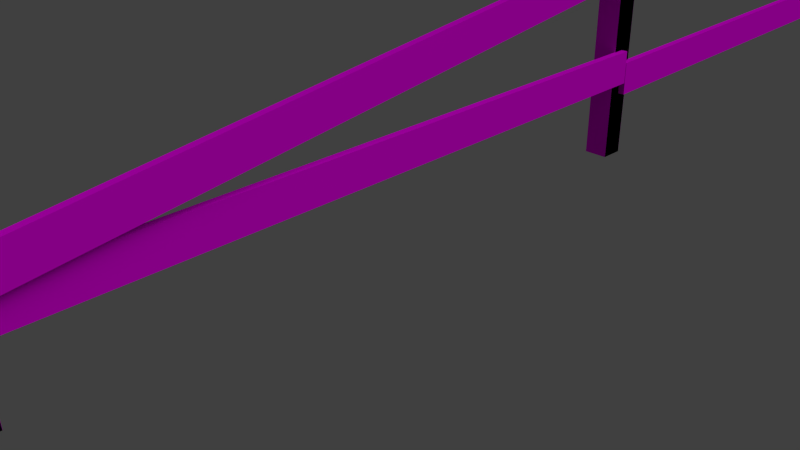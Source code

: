 # Source: fence.blend  (saved by Blender 2.72.0; exported with 4.5.12 LTS)
import bpy
from mathutils import Matrix  # noqa: F401  (used for matrix-valued properties, if any)

bpy.ops.wm.read_factory_settings(use_empty=True)
scene = bpy.context.scene
scene.name = 'Scene'

# ---- collections
col_collection_1 = bpy.data.collections.new('Collection 1'); scene.collection.children.link(col_collection_1)

# ---- images (referenced by path relative to the original .blend; pixels are not part of the script)
import os
ASSET_DIR = os.environ.get("B2B_ASSET_DIR", "")  # directory of the original .blend (textures are referenced by path, not embedded)
HERE = os.path.dirname(os.path.abspath(__file__))  # packed textures are extracted next to this script under _unpacked/

def load_image(name, relpath, width, height, colorspace="sRGB"):
    """Load a texture the original file referenced (path relative to the .blend, or extracted next to this script)."""
    p = next((c for c in (os.path.join(HERE, relpath), os.path.join(ASSET_DIR, relpath)) if relpath and os.path.exists(c)), "")
    if p:
        img = bpy.data.images.load(p, check_existing=True)
        img.name = name
    else:  # same state as the original file: an image datablock whose file is absent (Cycles renders it pink)
        img = bpy.data.images.new(name, width, height)
        img.source = "FILE"
        img.filepath = "//" + (relpath or name)
    img.colorspace_settings.name = colorspace
    return img
img_fencetexture_png = load_image('fenceTexture.png', 'fenceTexture.png', 1024, 1024, 'sRGB')

# ---- materials (node trees are filled in below, after node groups)
mat_material_002 = bpy.data.materials.new('Material.002')
mat_material_002.alpha_threshold = 0.0
mat_material_002.roughness = 0.5

# ---- material node trees
mat_material_002.use_nodes = True; mat_material_002.node_tree.nodes.clear()
_N = mat_material_002.node_tree.nodes; _L = mat_material_002.node_tree.links
n0 = _N.new('ShaderNodeOutputMaterial'); n0.name = 'Material Output'; n0.location = (300, 300)
n1 = _N.new('ShaderNodeBsdfDiffuse'); n1.name = 'Diffuse BSDF'; n1.location = (10, 300)
n2 = _N.new('ShaderNodeTexImage'); n2.name = 'Image Texture'; n2.location = (-180, 300)
n2.width = 140
n2.image = img_fencetexture_png
_L.new(n1.outputs[0], n0.inputs[0])
_L.new(n2.outputs[0], n1.inputs[0])
n0.is_active_output = True

# ---- world
world_world = bpy.data.worlds.new('World'); scene.world = world_world
world_world.color = (0.05088, 0.05088, 0.05088)
world_world.use_sun_shadow = False
world_world.sun_shadow_jitter_overblur = 0.0
world_world.cycles.sampling_method = 'MANUAL'
world_world.cycles.sample_map_resolution = 256

# ---- cameras
cam_camera = bpy.data.cameras.new('Camera')
cam_camera.clip_end = 100.0
cam_camera.lens = 35.0
cam_camera.sensor_width = 32.0
cam_camera.sensor_height = 18.0
cam_camera.ortho_scale = 7.314
cam_camera.dof.focus_distance = 0.0

# ---- lights
light_lamp = bpy.data.lights.new('Lamp', 'SUN')
light_lamp.transmission_factor = 0.0
light_lamp.cutoff_distance = 30.0
light_lamp.angle = 0.8918
light_lamp.energy = 1.0
light_lamp.shadow_buffer_clip_start = 1.001
light_lamp.shadow_soft_size = 0.478
light_lamp.shadow_cascade_max_distance = 1000.0
light_lamp.cycles.use_multiple_importance_sampling = False

# ---- meshes
me_cube_007 = bpy.data.meshes.new('Cube.007')
me_cube_007.from_pydata([(-1.0, -1.0, -1.0), (-1.0, 1.0, -1.0), (1.0, 1.0, -1.0), (1.0, -1.0, -1.0), (-1.0, -1.0, 1.0), (-1.0, 1.0, 1.0), (1.0, 1.0, 1.0), (1.0, -1.0, 1.0), (0.9326, -54.31, 0.4815), (0.9326, -0.0197, 0.3868), (1.532, -0.0197, 0.3868), (1.532, -54.31, 0.4815), (0.9326, -54.37, 0.225), (0.9326, -0.07109, 0.1303), (1.532, -0.07109, 0.1303), (1.532, -54.37, 0.225), (1.59, -53.57, 0.2722), (0.9592, -0.1034, -0.4476), (1.559, -0.1034, -0.4476), (2.19, -53.57, 0.2722), (1.59, -53.95, 0.01817), (0.9592, -0.009548, -0.7039), (1.559, -0.009548, -0.7039), (2.19, -53.95, 0.01817), (-1.0, -55.38, -1.0), (-1.0, -53.38, -1.0), (1.0, -53.38, -1.0), (1.0, -55.38, -1.0), (-1.0, -55.38, 1.0), (-1.0, -53.38, 1.0), (1.0, -53.38, 1.0), (1.0, -55.38, 1.0), (-1.0, 53.38, -1.0), (-1.0, 55.38, -1.0), (1.0, 55.38, -1.0), (1.0, 53.38, -1.0), (-1.0, 53.38, 1.0), (-1.0, 55.38, 1.0), (1.0, 55.38, 1.0), (1.0, 53.38, 1.0), (0.9326, 0.06628, 0.4815), (0.9326, 54.36, 0.3458), (1.532, 54.36, 0.3458), (1.532, 0.06628, 0.4815), (0.9326, 0.01489, 0.225), (0.9326, 54.31, 0.08933), (1.532, 54.31, 0.08933), (1.532, 0.01489, 0.225), (0.9592, 0.004734, -0.5705), (0.9592, 54.28, -0.5286), (1.559, 54.28, -0.5286), (1.559, 0.004734, -0.5705), (0.9592, 0.09856, -0.8269), (0.9592, 54.37, -0.7849), (1.559, 54.37, -0.7849), (1.559, 0.09856, -0.8269), (-1.0, -1.005, -1.0), (-1.0, 0.9952, -1.0), (1.0, 0.9952, -1.0), (1.0, -1.005, -1.0), (-1.0, -1.005, 1.0), (-1.0, 0.9952, 1.0), (1.0, 0.9952, 1.0), (1.0, -1.005, 1.0), (-1.0, 107.8, -1.0), (-1.0, 109.8, -1.0), (1.0, 109.8, -1.0), (1.0, 107.8, -1.0), (-1.0, 107.8, 1.0), (-1.0, 109.8, 1.0), (1.0, 109.8, 1.0), (1.0, 107.8, 1.0), (0.9326, 54.45, 0.4815), (1.487, 109.2, 0.9823), (2.08, 109.2, 0.9741), (1.532, 54.45, 0.4815), (0.9326, 54.39, 0.225), (1.08, 109.4, 0.7292), (1.673, 109.4, 0.721), (1.532, 54.39, 0.225), (0.9592, 54.38, -0.6204), (0.9592, 108.7, -0.4476), (1.559, 108.7, -0.4476), (1.559, 54.38, -0.6204), (0.9592, 54.48, -0.8768), (0.9592, 108.8, -0.7039), (1.559, 108.8, -0.7039), (1.559, 54.48, -0.8768), (-1.0, 53.38, -1.0), (-1.0, 55.38, -1.0), (1.0, 55.38, -1.0), (1.0, 53.38, -1.0), (-1.0, 53.38, 1.0), (-1.0, 55.38, 1.0), (1.0, 55.38, 1.0), (1.0, 53.38, 1.0), (-1.0, 162.1, -1.0), (-1.0, 164.1, -1.0), (1.0, 164.1, -1.0), (1.0, 162.1, -1.0), (-1.0, 162.1, 1.0), (-1.0, 164.1, 1.0), (1.0, 164.1, 1.0), (1.0, 162.1, 1.0), (0.9326, 108.8, 0.4815), (0.9326, 163.1, 0.6028), (1.532, 163.1, 0.6028), (1.532, 108.8, 0.4815), (0.9326, 108.8, 0.225), (0.9326, 163.1, 0.3463), (1.532, 163.1, 0.3463), (1.532, 108.8, 0.225), (0.9592, 108.8, -0.2691), (0.9592, 163.0, -0.324), (1.559, 163.0, -0.324), (1.559, 108.8, -0.2691), (0.9592, 108.9, -0.5255), (0.9592, 163.1, -0.5804), (1.559, 163.1, -0.5804), (1.559, 108.9, -0.5255), (-1.0, 107.8, -1.0), (-1.0, 109.8, -1.0), (1.0, 109.8, -1.0), (1.0, 107.8, -1.0), (-1.0, 107.8, 1.0), (-1.0, 109.8, 1.0), (1.0, 109.8, 1.0), (1.0, 107.8, 1.0), (-1.0, -218.5, -1.0), (-1.0, -216.5, -1.0), (1.0, -216.5, -1.0), (1.0, -218.5, -1.0), (-1.0, -218.5, 1.0), (-1.0, -216.5, 1.0), (1.0, -216.5, 1.0), (1.0, -218.5, 1.0), (0.9326, -271.8, 0.4815), (0.9326, -217.5, 0.3868), (1.532, -217.5, 0.3868), (1.532, -271.8, 0.4815), (0.9326, -271.9, 0.225), (0.9326, -217.6, 0.1303), (1.532, -217.6, 0.1303), (1.532, -271.9, 0.225), (-0.06322, -270.6, -0.05747), (7.067, -217.3, 1.001), (7.579, -217.3, 0.972), (0.5364, -270.6, -0.05747), (-0.06322, -271.0, -0.3115), (5.64, -217.2, 0.7818), (6.153, -217.2, 0.7528), (0.5364, -271.0, -0.3115), (-1.0, -272.9, -1.0), (-1.0, -270.9, -1.0), (1.0, -270.9, -1.0), (1.0, -272.9, -1.0), (-1.0, -272.9, 1.0), (-1.0, -270.9, 1.0), (1.0, -270.9, 1.0), (1.0, -272.9, 1.0), (-1.0, -164.1, -1.0), (-1.0, -162.1, -1.0), (1.0, -162.1, -1.0), (1.0, -164.1, -1.0), (-1.0, -164.1, 1.0), (-1.0, -162.1, 1.0), (1.0, -162.1, 1.0), (1.0, -164.1, 1.0), (0.9326, -217.4, 0.4815), (0.9326, -163.1, 0.3458), (1.532, -163.1, 0.3458), (1.532, -217.4, 0.4815), (0.9326, -217.5, 0.225), (0.9326, -163.2, 0.08933), (1.532, -163.2, 0.08933), (1.532, -217.5, 0.225), (0.9592, -217.5, -0.5705), (0.9592, -163.2, -0.5286), (1.559, -163.2, -0.5286), (1.559, -217.5, -0.5705), (0.9592, -217.4, -0.8269), (0.9592, -163.1, -0.7849), (1.559, -163.1, -0.7849), (1.559, -217.4, -0.8269), (-1.0, -218.5, -1.0), (-1.0, -216.5, -1.0), (1.0, -216.5, -1.0), (1.0, -218.5, -1.0), (-1.0, -218.5, 1.0), (-1.0, -216.5, 1.0), (1.0, -216.5, 1.0), (1.0, -218.5, 1.0), (-1.0, -109.8, -1.0), (-1.0, -107.8, -1.0), (1.0, -107.8, -1.0), (1.0, -109.8, -1.0), (-1.0, -109.8, 1.0), (-1.0, -107.8, 1.0), (1.0, -107.8, 1.0), (1.0, -109.8, 1.0), (3.829, -162.8, 0.984), (3.498, -109.5, 1.0), (3.696, -109.2, 0.9547), (3.766, -162.7, 0.9294), (1.117, -163.2, 1.004), (1.014, -108.4, 0.9671), (1.212, -108.1, 0.9213), (1.054, -163.1, 0.9492), (0.9592, -163.1, -0.6204), (0.9592, -108.9, -0.4476), (1.559, -108.9, -0.4476), (1.559, -163.1, -0.6204), (0.9592, -163.0, -0.8768), (0.9592, -108.8, -0.7039), (1.559, -108.8, -0.7039), (1.559, -163.0, -0.8768), (-1.0, -164.1, -1.0), (-1.0, -162.1, -1.0), (1.0, -162.1, -1.0), (1.0, -164.1, -1.0), (-1.0, -164.1, 1.0), (-1.0, -162.1, 1.0), (1.0, -162.1, 1.0), (1.0, -164.1, 1.0), (-1.0, -55.37, -1.0), (-1.0, -53.37, -1.0), (1.0, -53.37, -1.0), (1.0, -55.37, -1.0), (-1.0, -55.37, 1.0), (-1.0, -53.37, 1.0), (1.0, -53.37, 1.0), (1.0, -55.37, 1.0), (0.9326, -108.7, 0.4815), (0.9326, -54.39, 0.3868), (1.532, -54.39, 0.3868), (1.532, -108.7, 0.4815), (0.9326, -108.7, 0.225), (0.9326, -54.44, 0.1303), (1.532, -54.44, 0.1303), (1.532, -108.7, 0.225), (0.9592, -108.7, -0.6204), (0.9592, -54.47, -0.4476), (1.559, -54.47, -0.4476), (1.559, -108.7, -0.6204), (0.9592, -108.7, -0.8768), (0.9592, -54.38, -0.7039), (1.559, -54.38, -0.7039), (1.559, -108.7, -0.8768), (-1.0, -109.8, -1.0), (-1.0, -107.8, -1.0), (1.0, -107.8, -1.0), (1.0, -109.8, -1.0), (-1.0, -109.8, 1.0), (-1.0, -107.8, 1.0), (1.0, -107.8, 1.0), (1.0, -109.8, 1.0)], [], [(4, 5, 1, 0), (5, 6, 2, 1), (6, 7, 3, 2), (7, 4, 0, 3), (0, 1, 2, 3), (7, 6, 5, 4), (12, 13, 9, 8), (13, 14, 10, 9), (14, 15, 11, 10), (15, 12, 8, 11), (8, 9, 10, 11), (15, 14, 13, 12), (20, 21, 17, 16), (21, 22, 18, 17), (22, 23, 19, 18), (23, 20, 16, 19), (16, 17, 18, 19), (23, 22, 21, 20), (28, 29, 25, 24), (29, 30, 26, 25), (30, 31, 27, 26), (31, 28, 24, 27), (24, 25, 26, 27), (31, 30, 29, 28), (36, 37, 33, 32), (37, 38, 34, 33), (38, 39, 35, 34), (39, 36, 32, 35), (32, 33, 34, 35), (39, 38, 37, 36), (44, 45, 41, 40), (45, 46, 42, 41), (46, 47, 43, 42), (47, 44, 40, 43), (40, 41, 42, 43), (47, 46, 45, 44), (52, 53, 49, 48), (53, 54, 50, 49), (54, 55, 51, 50), (55, 52, 48, 51), (48, 49, 50, 51), (55, 54, 53, 52), (60, 61, 57, 56), (61, 62, 58, 57), (62, 63, 59, 58), (63, 60, 56, 59), (56, 57, 58, 59), (63, 62, 61, 60), (68, 69, 65, 64), (69, 70, 66, 65), (70, 71, 67, 66), (71, 68, 64, 67), (64, 65, 66, 67), (71, 70, 69, 68), (76, 77, 73, 72), (77, 78, 74, 73), (78, 79, 75, 74), (79, 76, 72, 75), (72, 73, 74, 75), (79, 78, 77, 76), (84, 85, 81, 80), (85, 86, 82, 81), (86, 87, 83, 82), (87, 84, 80, 83), (80, 81, 82, 83), (87, 86, 85, 84), (92, 93, 89, 88), (93, 94, 90, 89), (94, 95, 91, 90), (95, 92, 88, 91), (88, 89, 90, 91), (95, 94, 93, 92), (100, 101, 97, 96), (101, 102, 98, 97), (102, 103, 99, 98), (103, 100, 96, 99), (96, 97, 98, 99), (103, 102, 101, 100), (108, 109, 105, 104), (109, 110, 106, 105), (110, 111, 107, 106), (111, 108, 104, 107), (104, 105, 106, 107), (111, 110, 109, 108), (116, 117, 113, 112), (117, 118, 114, 113), (118, 119, 115, 114), (119, 116, 112, 115), (112, 113, 114, 115), (119, 118, 117, 116), (124, 125, 121, 120), (125, 126, 122, 121), (126, 127, 123, 122), (127, 124, 120, 123), (120, 121, 122, 123), (127, 126, 125, 124), (132, 133, 129, 128), (133, 134, 130, 129), (134, 135, 131, 130), (135, 132, 128, 131), (128, 129, 130, 131), (135, 134, 133, 132), (140, 141, 137, 136), (141, 142, 138, 137), (142, 143, 139, 138), (143, 140, 136, 139), (136, 137, 138, 139), (143, 142, 141, 140), (148, 149, 145, 144), (149, 150, 146, 145), (150, 151, 147, 146), (151, 148, 144, 147), (144, 145, 146, 147), (151, 150, 149, 148), (156, 157, 153, 152), (157, 158, 154, 153), (158, 159, 155, 154), (159, 156, 152, 155), (152, 153, 154, 155), (159, 158, 157, 156), (164, 165, 161, 160), (165, 166, 162, 161), (166, 167, 163, 162), (167, 164, 160, 163), (160, 161, 162, 163), (167, 166, 165, 164), (172, 173, 169, 168), (173, 174, 170, 169), (174, 175, 171, 170), (175, 172, 168, 171), (168, 169, 170, 171), (175, 174, 173, 172), (180, 181, 177, 176), (181, 182, 178, 177), (182, 183, 179, 178), (183, 180, 176, 179), (176, 177, 178, 179), (183, 182, 181, 180), (188, 189, 185, 184), (189, 190, 186, 185), (190, 191, 187, 186), (191, 188, 184, 187), (184, 185, 186, 187), (191, 190, 189, 188), (196, 197, 193, 192), (197, 198, 194, 193), (198, 199, 195, 194), (199, 196, 192, 195), (192, 193, 194, 195), (199, 198, 197, 196), (204, 205, 201, 200), (205, 206, 202, 201), (206, 207, 203, 202), (207, 204, 200, 203), (200, 201, 202, 203), (207, 206, 205, 204), (212, 213, 209, 208), (213, 214, 210, 209), (214, 215, 211, 210), (215, 212, 208, 211), (208, 209, 210, 211), (215, 214, 213, 212), (220, 221, 217, 216), (221, 222, 218, 217), (222, 223, 219, 218), (223, 220, 216, 219), (216, 217, 218, 219), (223, 222, 221, 220), (228, 229, 225, 224), (229, 230, 226, 225), (230, 231, 227, 226), (231, 228, 224, 227), (224, 225, 226, 227), (231, 230, 229, 228), (236, 237, 233, 232), (237, 238, 234, 233), (238, 239, 235, 234), (239, 236, 232, 235), (232, 233, 234, 235), (239, 238, 237, 236), (244, 245, 241, 240), (245, 246, 242, 241), (246, 247, 243, 242), (247, 244, 240, 243), (240, 241, 242, 243), (247, 246, 245, 244), (252, 253, 249, 248), (253, 254, 250, 249), (254, 255, 251, 250), (255, 252, 248, 251), (248, 249, 250, 251), (255, 254, 253, 252)])
_uv = me_cube_007.uv_layers.new(name='UVMap')
_uv.uv.foreach_set('vector', [0.04308, 0.7837, 0.04308, 0.6535, 0.7943, 0.6535, 0.7943, 0.7837, 0.2113, 0.6535, 0.2113, 0.5232, 0.962, 0.5232, 0.962, 0.6535, 0.04308, 0.6535, 0.04308, 0.5232, 0.7943, 0.5232, 0.7943, 0.6535, 0.962, 0.6535, 0.962, 0.7837, 0.2113, 0.7837, 0.2113, 0.6535, 0.5502, 0.5882, 0.5502, 0.6889, 0.4053, 0.6889, 0.4053, 0.5882, 0.3859, 0.7525, 0.3859, 0.6517, 0.5308, 0.6517, 0.5308, 0.7525, 0.998, 0.6688, -0.0006699, 0.6688, -0.001607, 0.6416, 0.9971, 0.6416, 0.4778, 0.6404, 0.4778, 0.6116, 0.5482, 0.6116, 0.5482, 0.6404, -0.0006699, 0.6572, 0.998, 0.6572, 0.9971, 0.6844, -0.001607, 0.6844, 0.5482, 0.6404, 0.5482, 0.6116, 0.6187, 0.6116, 0.6187, 0.6404, -0.001607, 0.6111, 0.9971, 0.6111, 0.9971, 0.6748, -0.001607, 0.6748, 0.9971, 0.7567, -0.001607, 0.7567, -0.001607, 0.6931, 0.9971, 0.6931, 0.9967, 0.6072, -0.001607, 0.6072, 0.0001038, 0.58, 0.9984, 0.58, 0.4059, 0.6404, 0.4059, 0.6116, 0.4778, 0.6116, 0.4778, 0.6404, 0.9984, 0.7133, 0.0001039, 0.7133, -0.001607, 0.6861, 0.9967, 0.6861, 0.334, 0.6404, 0.334, 0.6116, 0.4059, 0.6116, 0.4059, 0.6404, -0.001607, 0.6072, 0.9967, 0.6072, 0.9967, 0.6708, -0.001607, 0.6708, 0.9967, 0.7345, -0.001607, 0.7345, -0.001607, 0.6708, 0.9967, 0.6708, 0.9921, 0.667, 0.9921, 0.7853, 0.3099, 0.7853, 0.3099, 0.667, 0.6885, 0.5488, 0.6885, 0.667, 0.006694, 0.667, 0.006694, 0.5488, 0.9957, 0.5499, 0.9957, 0.6682, 0.3134, 0.6682, 0.3134, 0.5499, 0.006694, 0.7853, 0.006694, 0.667, 0.6885, 0.667, 0.6885, 0.7853, 0.3453, 0.73, 0.3453, 0.6293, 0.5238, 0.6293, 0.5238, 0.73, 0.3825, 0.7841, 0.3825, 0.6834, 0.5273, 0.6834, 0.5273, 0.7841, 0.04308, 0.7837, 0.04308, 0.6535, 0.7943, 0.6535, 0.7943, 0.7837, 0.2113, 0.6535, 0.2113, 0.5232, 0.962, 0.5232, 0.962, 0.6535, 0.04308, 0.6535, 0.04308, 0.5232, 0.7943, 0.5232, 0.7943, 0.6535, 0.962, 0.6535, 0.962, 0.7837, 0.2113, 0.7837, 0.2113, 0.6535, 0.5502, 0.5882, 0.5502, 0.6889, 0.4053, 0.6889, 0.4053, 0.5882, 0.3859, 0.7525, 0.3859, 0.6517, 0.5308, 0.6517, 0.5308, 0.7525, 0.998, 0.6688, -0.0006699, 0.6688, -0.001607, 0.6416, 0.9971, 0.6416, 0.4778, 0.6404, 0.4778, 0.6116, 0.5482, 0.6116, 0.5482, 0.6404, -0.0006699, 0.6572, 0.998, 0.6572, 0.9971, 0.6844, -0.001607, 0.6844, 0.5482, 0.6404, 0.5482, 0.6116, 0.6187, 0.6116, 0.6187, 0.6404, -0.001607, 0.6111, 0.9971, 0.6111, 0.9971, 0.6748, -0.001607, 0.6748, 0.9971, 0.7567, -0.001607, 0.7567, -0.001607, 0.6931, 0.9971, 0.6931, 0.9967, 0.6072, -0.001607, 0.6072, 0.0001038, 0.58, 0.9984, 0.58, 0.4059, 0.6404, 0.4059, 0.6116, 0.4778, 0.6116, 0.4778, 0.6404, 0.9984, 0.7133, 0.0001039, 0.7133, -0.001607, 0.6861, 0.9967, 0.6861, 0.334, 0.6404, 0.334, 0.6116, 0.4059, 0.6116, 0.4059, 0.6404, -0.001607, 0.6072, 0.9967, 0.6072, 0.9967, 0.6708, -0.001607, 0.6708, 0.9967, 0.7345, -0.001607, 0.7345, -0.001607, 0.6708, 0.9967, 0.6708, 0.9921, 0.667, 0.9921, 0.7853, 0.3099, 0.7853, 0.3099, 0.667, 0.6885, 0.5488, 0.6885, 0.667, 0.006694, 0.667, 0.006694, 0.5488, 0.9957, 0.5499, 0.9957, 0.6682, 0.3134, 0.6682, 0.3134, 0.5499, 0.006694, 0.7853, 0.006694, 0.667, 0.6885, 0.667, 0.6885, 0.7853, 0.3453, 0.73, 0.3453, 0.6293, 0.5238, 0.6293, 0.5238, 0.73, 0.3825, 0.7841, 0.3825, 0.6834, 0.5273, 0.6834, 0.5273, 0.7841, 0.04308, 0.7837, 0.04308, 0.6535, 0.7943, 0.6535, 0.7943, 0.7837, 0.2113, 0.6535, 0.2113, 0.5232, 0.962, 0.5232, 0.962, 0.6535, 0.04308, 0.6535, 0.04308, 0.5232, 0.7943, 0.5232, 0.7943, 0.6535, 0.962, 0.6535, 0.962, 0.7837, 0.2113, 0.7837, 0.2113, 0.6535, 0.5502, 0.5882, 0.5502, 0.6889, 0.4053, 0.6889, 0.4053, 0.5882, 0.3859, 0.7525, 0.3859, 0.6517, 0.5308, 0.6517, 0.5308, 0.7525, 0.998, 0.6688, -0.0006699, 0.6688, -0.001607, 0.6416, 0.9971, 0.6416, 0.4778, 0.6404, 0.4778, 0.6116, 0.5482, 0.6116, 0.5482, 0.6404, -0.0006699, 0.6572, 0.998, 0.6572, 0.9971, 0.6844, -0.001607, 0.6844, 0.5482, 0.6404, 0.5482, 0.6116, 0.6187, 0.6116, 0.6187, 0.6404, -0.001607, 0.6111, 0.9971, 0.6111, 0.9971, 0.6748, -0.001607, 0.6748, 0.9971, 0.7567, -0.001607, 0.7567, -0.001607, 0.6931, 0.9971, 0.6931, 0.9967, 0.6072, -0.001607, 0.6072, 0.0001038, 0.58, 0.9984, 0.58, 0.4059, 0.6404, 0.4059, 0.6116, 0.4778, 0.6116, 0.4778, 0.6404, 0.9984, 0.7133, 0.0001039, 0.7133, -0.001607, 0.6861, 0.9967, 0.6861, 0.334, 0.6404, 0.334, 0.6116, 0.4059, 0.6116, 0.4059, 0.6404, -0.001607, 0.6072, 0.9967, 0.6072, 0.9967, 0.6708, -0.001607, 0.6708, 0.9967, 0.7345, -0.001607, 0.7345, -0.001607, 0.6708, 0.9967, 0.6708, 0.9921, 0.667, 0.9921, 0.7853, 0.3099, 0.7853, 0.3099, 0.667, 0.6885, 0.5488, 0.6885, 0.667, 0.006694, 0.667, 0.006694, 0.5488, 0.9957, 0.5499, 0.9957, 0.6682, 0.3134, 0.6682, 0.3134, 0.5499, 0.006694, 0.7853, 0.006694, 0.667, 0.6885, 0.667, 0.6885, 0.7853, 0.3453, 0.73, 0.3453, 0.6293, 0.5238, 0.6293, 0.5238, 0.73, 0.3825, 0.7841, 0.3825, 0.6834, 0.5273, 0.6834, 0.5273, 0.7841, 0.04308, 0.7837, 0.04308, 0.6535, 0.7943, 0.6535, 0.7943, 0.7837, 0.2113, 0.6535, 0.2113, 0.5232, 0.962, 0.5232, 0.962, 0.6535, 0.04308, 0.6535, 0.04308, 0.5232, 0.7943, 0.5232, 0.7943, 0.6535, 0.962, 0.6535, 0.962, 0.7837, 0.2113, 0.7837, 0.2113, 0.6535, 0.5502, 0.5882, 0.5502, 0.6889, 0.4053, 0.6889, 0.4053, 0.5882, 0.3859, 0.7525, 0.3859, 0.6517, 0.5308, 0.6517, 0.5308, 0.7525, 0.998, 0.6688, -0.0006699, 0.6688, -0.001607, 0.6416, 0.9971, 0.6416, 0.4778, 0.6404, 0.4778, 0.6116, 0.5482, 0.6116, 0.5482, 0.6404, -0.0006699, 0.6572, 0.998, 0.6572, 0.9971, 0.6844, -0.001607, 0.6844, 0.5482, 0.6404, 0.5482, 0.6116, 0.6187, 0.6116, 0.6187, 0.6404, -0.001607, 0.6111, 0.9971, 0.6111, 0.9971, 0.6748, -0.001607, 0.6748, 0.9971, 0.7567, -0.001607, 0.7567, -0.001607, 0.6931, 0.9971, 0.6931, 0.9967, 0.6072, -0.001607, 0.6072, 0.0001038, 0.58, 0.9984, 0.58, 0.4059, 0.6404, 0.4059, 0.6116, 0.4778, 0.6116, 0.4778, 0.6404, 0.9984, 0.7133, 0.0001039, 0.7133, -0.001607, 0.6861, 0.9967, 0.6861, 0.334, 0.6404, 0.334, 0.6116, 0.4059, 0.6116, 0.4059, 0.6404, -0.001607, 0.6072, 0.9967, 0.6072, 0.9967, 0.6708, -0.001607, 0.6708, 0.9967, 0.7345, -0.001607, 0.7345, -0.001607, 0.6708, 0.9967, 0.6708, 0.9921, 0.667, 0.9921, 0.7853, 0.3099, 0.7853, 0.3099, 0.667, 0.6885, 0.5488, 0.6885, 0.667, 0.006694, 0.667, 0.006694, 0.5488, 0.9957, 0.5499, 0.9957, 0.6682, 0.3134, 0.6682, 0.3134, 0.5499, 0.006694, 0.7853, 0.006694, 0.667, 0.6885, 0.667, 0.6885, 0.7853, 0.3453, 0.73, 0.3453, 0.6293, 0.5238, 0.6293, 0.5238, 0.73, 0.3825, 0.7841, 0.3825, 0.6834, 0.5273, 0.6834, 0.5273, 0.7841, 0.04308, 0.7837, 0.04308, 0.6535, 0.7943, 0.6535, 0.7943, 0.7837, 0.2113, 0.6535, 0.2113, 0.5232, 0.962, 0.5232, 0.962, 0.6535, 0.04308, 0.6535, 0.04308, 0.5232, 0.7943, 0.5232, 0.7943, 0.6535, 0.962, 0.6535, 0.962, 0.7837, 0.2113, 0.7837, 0.2113, 0.6535, 0.5502, 0.5882, 0.5502, 0.6889, 0.4053, 0.6889, 0.4053, 0.5882, 0.3859, 0.7525, 0.3859, 0.6517, 0.5308, 0.6517, 0.5308, 0.7525, 0.998, 0.6688, -0.0006699, 0.6688, -0.001607, 0.6416, 0.9971, 0.6416, 0.4778, 0.6404, 0.4778, 0.6116, 0.5482, 0.6116, 0.5482, 0.6404, -0.0006699, 0.6572, 0.998, 0.6572, 0.9971, 0.6844, -0.001607, 0.6844, 0.5482, 0.6404, 0.5482, 0.6116, 0.6187, 0.6116, 0.6187, 0.6404, -0.001607, 0.6111, 0.9971, 0.6111, 0.9971, 0.6748, -0.001607, 0.6748, 0.9971, 0.7567, -0.001607, 0.7567, -0.001607, 0.6931, 0.9971, 0.6931, 0.9967, 0.6072, -0.001607, 0.6072, 0.0001038, 0.58, 0.9984, 0.58, 0.4059, 0.6404, 0.4059, 0.6116, 0.4778, 0.6116, 0.4778, 0.6404, 0.9984, 0.7133, 0.0001039, 0.7133, -0.001607, 0.6861, 0.9967, 0.6861, 0.334, 0.6404, 0.334, 0.6116, 0.4059, 0.6116, 0.4059, 0.6404, -0.001607, 0.6072, 0.9967, 0.6072, 0.9967, 0.6708, -0.001607, 0.6708, 0.9967, 0.7345, -0.001607, 0.7345, -0.001607, 0.6708, 0.9967, 0.6708, 0.9921, 0.667, 0.9921, 0.7853, 0.3099, 0.7853, 0.3099, 0.667, 0.6885, 0.5488, 0.6885, 0.667, 0.006694, 0.667, 0.006694, 0.5488, 0.9957, 0.5499, 0.9957, 0.6682, 0.3134, 0.6682, 0.3134, 0.5499, 0.006694, 0.7853, 0.006694, 0.667, 0.6885, 0.667, 0.6885, 0.7853, 0.3453, 0.73, 0.3453, 0.6293, 0.5238, 0.6293, 0.5238, 0.73, 0.3825, 0.7841, 0.3825, 0.6834, 0.5273, 0.6834, 0.5273, 0.7841, 0.04308, 0.7837, 0.04308, 0.6535, 0.7943, 0.6535, 0.7943, 0.7837, 0.2113, 0.6535, 0.2113, 0.5232, 0.962, 0.5232, 0.962, 0.6535, 0.04308, 0.6535, 0.04308, 0.5232, 0.7943, 0.5232, 0.7943, 0.6535, 0.962, 0.6535, 0.962, 0.7837, 0.2113, 0.7837, 0.2113, 0.6535, 0.5502, 0.5882, 0.5502, 0.6889, 0.4053, 0.6889, 0.4053, 0.5882, 0.3859, 0.7525, 0.3859, 0.6517, 0.5308, 0.6517, 0.5308, 0.7525, 0.998, 0.6688, -0.0006699, 0.6688, -0.001607, 0.6416, 0.9971, 0.6416, 0.4778, 0.6404, 0.4778, 0.6116, 0.5482, 0.6116, 0.5482, 0.6404, -0.0006699, 0.6572, 0.998, 0.6572, 0.9971, 0.6844, -0.001607, 0.6844, 0.5482, 0.6404, 0.5482, 0.6116, 0.6187, 0.6116, 0.6187, 0.6404, -0.001607, 0.6111, 0.9971, 0.6111, 0.9971, 0.6748, -0.001607, 0.6748, 0.9971, 0.7567, -0.001607, 0.7567, -0.001607, 0.6931, 0.9971, 0.6931, 0.9967, 0.6072, -0.001607, 0.6072, 0.0001038, 0.58, 0.9984, 0.58, 0.4059, 0.6404, 0.4059, 0.6116, 0.4778, 0.6116, 0.4778, 0.6404, 0.9984, 0.7133, 0.0001039, 0.7133, -0.001607, 0.6861, 0.9967, 0.6861, 0.334, 0.6404, 0.334, 0.6116, 0.4059, 0.6116, 0.4059, 0.6404, -0.001607, 0.6072, 0.9967, 0.6072, 0.9967, 0.6708, -0.001607, 0.6708, 0.9967, 0.7345, -0.001607, 0.7345, -0.001607, 0.6708, 0.9967, 0.6708, 0.9921, 0.667, 0.9921, 0.7853, 0.3099, 0.7853, 0.3099, 0.667, 0.6885, 0.5488, 0.6885, 0.667, 0.006694, 0.667, 0.006694, 0.5488, 0.9957, 0.5499, 0.9957, 0.6682, 0.3134, 0.6682, 0.3134, 0.5499, 0.006694, 0.7853, 0.006694, 0.667, 0.6885, 0.667, 0.6885, 0.7853, 0.3453, 0.73, 0.3453, 0.6293, 0.5238, 0.6293, 0.5238, 0.73, 0.3825, 0.7841, 0.3825, 0.6834, 0.5273, 0.6834, 0.5273, 0.7841, 0.04308, 0.7837, 0.04308, 0.6535, 0.7943, 0.6535, 0.7943, 0.7837, 0.2113, 0.6535, 0.2113, 0.5232, 0.962, 0.5232, 0.962, 0.6535, 0.04308, 0.6535, 0.04308, 0.5232, 0.7943, 0.5232, 0.7943, 0.6535, 0.962, 0.6535, 0.962, 0.7837, 0.2113, 0.7837, 0.2113, 0.6535, 0.5502, 0.5882, 0.5502, 0.6889, 0.4053, 0.6889, 0.4053, 0.5882, 0.3859, 0.7525, 0.3859, 0.6517, 0.5308, 0.6517, 0.5308, 0.7525, 0.998, 0.6688, -0.0006699, 0.6688, -0.001607, 0.6416, 0.9971, 0.6416, 0.4778, 0.6404, 0.4778, 0.6116, 0.5482, 0.6116, 0.5482, 0.6404, -0.0006699, 0.6572, 0.998, 0.6572, 0.9971, 0.6844, -0.001607, 0.6844, 0.5482, 0.6404, 0.5482, 0.6116, 0.6187, 0.6116, 0.6187, 0.6404, -0.001607, 0.6111, 0.9971, 0.6111, 0.9971, 0.6748, -0.001607, 0.6748, 0.9971, 0.7567, -0.001607, 0.7567, -0.001607, 0.6931, 0.9971, 0.6931, 0.9967, 0.6072, -0.001607, 0.6072, 0.0001038, 0.58, 0.9984, 0.58, 0.4059, 0.6404, 0.4059, 0.6116, 0.4778, 0.6116, 0.4778, 0.6404, 0.9984, 0.7133, 0.0001039, 0.7133, -0.001607, 0.6861, 0.9967, 0.6861, 0.334, 0.6404, 0.334, 0.6116, 0.4059, 0.6116, 0.4059, 0.6404, -0.001607, 0.6072, 0.9967, 0.6072, 0.9967, 0.6708, -0.001607, 0.6708, 0.9967, 0.7345, -0.001607, 0.7345, -0.001607, 0.6708, 0.9967, 0.6708, 0.9921, 0.667, 0.9921, 0.7853, 0.3099, 0.7853, 0.3099, 0.667, 0.6885, 0.5488, 0.6885, 0.667, 0.006694, 0.667, 0.006694, 0.5488, 0.9957, 0.5499, 0.9957, 0.6682, 0.3134, 0.6682, 0.3134, 0.5499, 0.006694, 0.7853, 0.006694, 0.667, 0.6885, 0.667, 0.6885, 0.7853, 0.3453, 0.73, 0.3453, 0.6293, 0.5238, 0.6293, 0.5238, 0.73, 0.3825, 0.7841, 0.3825, 0.6834, 0.5273, 0.6834, 0.5273, 0.7841, 0.04308, 0.7837, 0.04308, 0.6535, 0.7943, 0.6535, 0.7943, 0.7837, 0.2113, 0.6535, 0.2113, 0.5232, 0.962, 0.5232, 0.962, 0.6535, 0.04308, 0.6535, 0.04308, 0.5232, 0.7943, 0.5232, 0.7943, 0.6535, 0.962, 0.6535, 0.962, 0.7837, 0.2113, 0.7837, 0.2113, 0.6535, 0.5502, 0.5882, 0.5502, 0.6889, 0.4053, 0.6889, 0.4053, 0.5882, 0.3859, 0.7525, 0.3859, 0.6517, 0.5308, 0.6517, 0.5308, 0.7525, 0.998, 0.6688, -0.0006699, 0.6688, -0.001607, 0.6416, 0.9971, 0.6416, 0.4778, 0.6404, 0.4778, 0.6116, 0.5482, 0.6116, 0.5482, 0.6404, -0.0006699, 0.6572, 0.998, 0.6572, 0.9971, 0.6844, -0.001607, 0.6844, 0.5482, 0.6404, 0.5482, 0.6116, 0.6187, 0.6116, 0.6187, 0.6404, -0.001607, 0.6111, 0.9971, 0.6111, 0.9971, 0.6748, -0.001607, 0.6748, 0.9971, 0.7567, -0.001607, 0.7567, -0.001607, 0.6931, 0.9971, 0.6931, 0.9967, 0.6072, -0.001607, 0.6072, 0.0001038, 0.58, 0.9984, 0.58, 0.4059, 0.6404, 0.4059, 0.6116, 0.4778, 0.6116, 0.4778, 0.6404, 0.9984, 0.7133, 0.0001039, 0.7133, -0.001607, 0.6861, 0.9967, 0.6861, 0.334, 0.6404, 0.334, 0.6116, 0.4059, 0.6116, 0.4059, 0.6404, -0.001607, 0.6072, 0.9967, 0.6072, 0.9967, 0.6708, -0.001607, 0.6708, 0.9967, 0.7345, -0.001607, 0.7345, -0.001607, 0.6708, 0.9967, 0.6708, 0.9921, 0.667, 0.9921, 0.7853, 0.3099, 0.7853, 0.3099, 0.667, 0.6885, 0.5488, 0.6885, 0.667, 0.006694, 0.667, 0.006694, 0.5488, 0.9957, 0.5499, 0.9957, 0.6682, 0.3134, 0.6682, 0.3134, 0.5499, 0.006694, 0.7853, 0.006694, 0.667, 0.6885, 0.667, 0.6885, 0.7853, 0.3453, 0.73, 0.3453, 0.6293, 0.5238, 0.6293, 0.5238, 0.73, 0.3825, 0.7841, 0.3825, 0.6834, 0.5273, 0.6834, 0.5273, 0.7841])
me_cube_007.materials.append(mat_material_002)
me_cube_007.use_remesh_preserve_volume = False
me_cube_007.use_remesh_preserve_attributes = False
me_cube_007.use_mirror_vertex_groups = False
me_cube_007.update()

# ---- objects
ob_cube_002 = bpy.data.objects.new('Cube.002', me_cube_007)
ob_lamp = bpy.data.objects.new('Lamp', light_lamp)
ob_camera = bpy.data.objects.new('Camera', cam_camera)

# ---- transforms, parenting, visibility, modifiers, constraints
ob_cube_002.location = (0.0, 5.0, 1.99)
ob_cube_002.scale = (0.1839, 0.1839, -1.971)
ob_cube_002.lineart.crease_threshold = 0.0
ob_lamp.location = (13.95, 1.005, 18.06)
ob_lamp.rotation_euler = (0.6503, 0.05522, 1.866)
ob_lamp.lock_rotations_4d = False
ob_lamp.empty_display_type = 'ARROWS'
ob_lamp.color = (0.0, 0.0, 0.0, 0.0)
ob_lamp.lineart.crease_threshold = 0.0
ob_camera.location = (7.481, -6.508, 5.344)
ob_camera.rotation_euler = (1.109, 0.01082, 0.8149)
ob_camera.lock_rotations_4d = False
ob_camera.empty_display_type = 'ARROWS'
ob_camera.color = (0.0, 0.0, 0.0, 0.0)
ob_camera.display_type = 'WIRE'
ob_camera.lineart.crease_threshold = 0.0

# ---- collection membership
col_collection_1.objects.link(ob_cube_002)
col_collection_1.objects.link(ob_lamp)
col_collection_1.objects.link(ob_camera)

# ---- scene / render settings (as saved in the file)
scene.camera = ob_camera
scene.frame_start = 1; scene.frame_end = 250; scene.frame_set(1)
scene.render.engine = 'CYCLES'
scene.render.resolution_percentage = 50
scene.render.dither_intensity = 0.0
scene.cycles.use_denoising = False
scene.cycles.samples = 10
scene.cycles.sampling_pattern = 'TABULATED_SOBOL'
scene.cycles.light_sampling_threshold = 0.0
scene.cycles.use_adaptive_sampling = False
scene.cycles.use_light_tree = False
scene.cycles.blur_glossy = 0.0
scene.cycles.pixel_filter_type = 'GAUSSIAN'
scene.cycles.sample_clamp_indirect = 0.0
scene.view_settings.view_transform = 'Standard'
bpy.context.view_layer.update()

